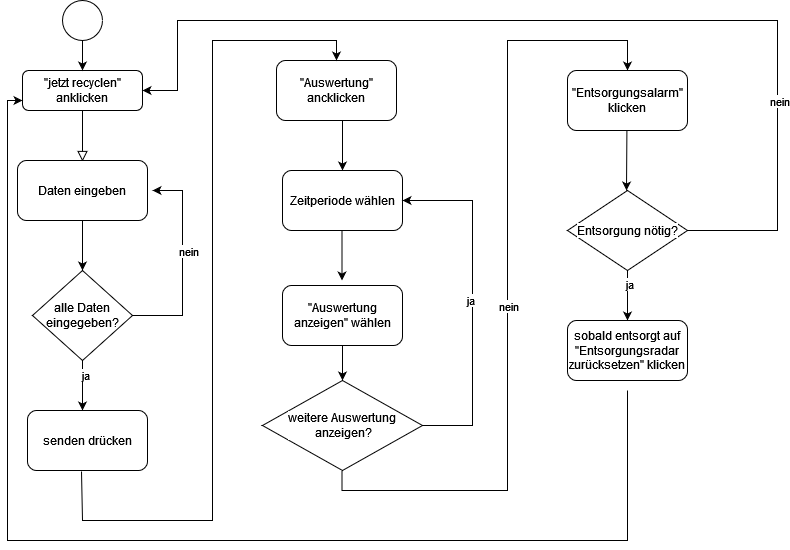

The diagram above was exported from draw.io. Its source (the exported page's mxGraphModel, read from the mxfile embedded in the PNG):
<mxGraphModel dx="1582" dy="1098" grid="1" gridSize="10" guides="1" tooltips="1" connect="1" arrows="1" fold="1" page="1" pageScale="1" pageWidth="827" pageHeight="1169" math="0" shadow="0">
  <root>
    <mxCell id="WIyWlLk6GJQsqaUBKTNV-0" />
    <mxCell id="WIyWlLk6GJQsqaUBKTNV-1" parent="WIyWlLk6GJQsqaUBKTNV-0" />
    <mxCell id="WIyWlLk6GJQsqaUBKTNV-2" value="" style="rounded=0;html=1;jettySize=auto;orthogonalLoop=1;fontSize=11;endArrow=block;endFill=0;endSize=8;strokeWidth=1;shadow=0;labelBackgroundColor=none;edgeStyle=orthogonalEdgeStyle;exitX=0.5;exitY=1;exitDx=0;exitDy=0;" parent="WIyWlLk6GJQsqaUBKTNV-1" source="WIyWlLk6GJQsqaUBKTNV-3" edge="1">
      <mxGeometry relative="1" as="geometry">
        <mxPoint x="95" y="121" as="sourcePoint" />
        <mxPoint x="95" y="161" as="targetPoint" />
      </mxGeometry>
    </mxCell>
    <mxCell id="WIyWlLk6GJQsqaUBKTNV-3" value="&quot;jetzt recyclen&quot; anklicken" style="rounded=1;whiteSpace=wrap;html=1;fontSize=12;glass=0;strokeWidth=1;shadow=0;" parent="WIyWlLk6GJQsqaUBKTNV-1" vertex="1">
      <mxGeometry x="35" y="70" width="120" height="40" as="geometry" />
    </mxCell>
    <mxCell id="o1pYWi4_kmrJYcrqVq5E-1" value="Daten eingeben" style="rounded=1;whiteSpace=wrap;html=1;direction=south;" vertex="1" parent="WIyWlLk6GJQsqaUBKTNV-1">
      <mxGeometry x="30" y="160" width="130" height="60" as="geometry" />
    </mxCell>
    <mxCell id="o1pYWi4_kmrJYcrqVq5E-2" value="alle Daten eingegeben?" style="rhombus;whiteSpace=wrap;html=1;" vertex="1" parent="WIyWlLk6GJQsqaUBKTNV-1">
      <mxGeometry x="45" y="270" width="100" height="90" as="geometry" />
    </mxCell>
    <mxCell id="o1pYWi4_kmrJYcrqVq5E-10" value="" style="endArrow=classic;html=1;rounded=0;exitX=1;exitY=0.5;exitDx=0;exitDy=0;" edge="1" parent="WIyWlLk6GJQsqaUBKTNV-1" source="o1pYWi4_kmrJYcrqVq5E-2">
      <mxGeometry width="50" height="50" relative="1" as="geometry">
        <mxPoint x="155" y="450" as="sourcePoint" />
        <mxPoint x="165" y="190" as="targetPoint" />
        <Array as="points">
          <mxPoint x="195" y="315" />
          <mxPoint x="195" y="260" />
          <mxPoint x="195" y="190" />
        </Array>
      </mxGeometry>
    </mxCell>
    <mxCell id="o1pYWi4_kmrJYcrqVq5E-35" value="nein" style="edgeLabel;html=1;align=center;verticalAlign=middle;resizable=0;points=[];" vertex="1" connectable="0" parent="o1pYWi4_kmrJYcrqVq5E-10">
      <mxGeometry x="0.1122" y="-5" relative="1" as="geometry">
        <mxPoint as="offset" />
      </mxGeometry>
    </mxCell>
    <mxCell id="o1pYWi4_kmrJYcrqVq5E-13" value="" style="endArrow=classic;html=1;rounded=0;exitX=1;exitY=0.5;exitDx=0;exitDy=0;entryX=0.5;entryY=0;entryDx=0;entryDy=0;" edge="1" parent="WIyWlLk6GJQsqaUBKTNV-1" source="o1pYWi4_kmrJYcrqVq5E-1" target="o1pYWi4_kmrJYcrqVq5E-2">
      <mxGeometry width="50" height="50" relative="1" as="geometry">
        <mxPoint x="95" y="270" as="sourcePoint" />
        <mxPoint x="145" y="220" as="targetPoint" />
      </mxGeometry>
    </mxCell>
    <mxCell id="o1pYWi4_kmrJYcrqVq5E-17" value="" style="endArrow=classic;html=1;rounded=0;exitX=0.5;exitY=1;exitDx=0;exitDy=0;" edge="1" parent="WIyWlLk6GJQsqaUBKTNV-1" source="o1pYWi4_kmrJYcrqVq5E-2">
      <mxGeometry width="50" height="50" relative="1" as="geometry">
        <mxPoint x="85" y="460" as="sourcePoint" />
        <mxPoint x="95" y="410" as="targetPoint" />
        <Array as="points" />
      </mxGeometry>
    </mxCell>
    <mxCell id="o1pYWi4_kmrJYcrqVq5E-44" value="ja" style="edgeLabel;html=1;align=center;verticalAlign=middle;resizable=0;points=[];" vertex="1" connectable="0" parent="o1pYWi4_kmrJYcrqVq5E-17">
      <mxGeometry x="-0.4" y="2" relative="1" as="geometry">
        <mxPoint as="offset" />
      </mxGeometry>
    </mxCell>
    <mxCell id="o1pYWi4_kmrJYcrqVq5E-19" value="senden drücken" style="rounded=1;whiteSpace=wrap;html=1;" vertex="1" parent="WIyWlLk6GJQsqaUBKTNV-1">
      <mxGeometry x="40" y="410" width="120" height="60" as="geometry" />
    </mxCell>
    <mxCell id="o1pYWi4_kmrJYcrqVq5E-21" value="&quot;Auswertung&quot; ancklicken" style="rounded=1;whiteSpace=wrap;html=1;" vertex="1" parent="WIyWlLk6GJQsqaUBKTNV-1">
      <mxGeometry x="289" y="60" width="120" height="60" as="geometry" />
    </mxCell>
    <mxCell id="o1pYWi4_kmrJYcrqVq5E-22" value="" style="endArrow=classic;html=1;rounded=0;" edge="1" parent="WIyWlLk6GJQsqaUBKTNV-1">
      <mxGeometry width="50" height="50" relative="1" as="geometry">
        <mxPoint x="355" y="120" as="sourcePoint" />
        <mxPoint x="355" y="170" as="targetPoint" />
        <Array as="points">
          <mxPoint x="355" y="120" />
        </Array>
      </mxGeometry>
    </mxCell>
    <mxCell id="o1pYWi4_kmrJYcrqVq5E-23" value="Zeitperiode wählen" style="rounded=1;whiteSpace=wrap;html=1;" vertex="1" parent="WIyWlLk6GJQsqaUBKTNV-1">
      <mxGeometry x="295" y="170" width="120" height="60" as="geometry" />
    </mxCell>
    <mxCell id="o1pYWi4_kmrJYcrqVq5E-24" value="" style="endArrow=classic;html=1;rounded=0;" edge="1" parent="WIyWlLk6GJQsqaUBKTNV-1">
      <mxGeometry width="50" height="50" relative="1" as="geometry">
        <mxPoint x="354.5" y="230" as="sourcePoint" />
        <mxPoint x="354.5" y="280" as="targetPoint" />
        <Array as="points">
          <mxPoint x="354.5" y="230" />
        </Array>
      </mxGeometry>
    </mxCell>
    <mxCell id="o1pYWi4_kmrJYcrqVq5E-25" value="&quot;Auswertung anzeigen&quot; wählen" style="rounded=1;whiteSpace=wrap;html=1;" vertex="1" parent="WIyWlLk6GJQsqaUBKTNV-1">
      <mxGeometry x="295" y="285" width="120" height="60" as="geometry" />
    </mxCell>
    <mxCell id="o1pYWi4_kmrJYcrqVq5E-26" value="" style="verticalLabelPosition=bottom;verticalAlign=top;html=1;shape=mxgraph.flowchart.on-page_reference;" vertex="1" parent="WIyWlLk6GJQsqaUBKTNV-1">
      <mxGeometry x="75" width="40" height="40" as="geometry" />
    </mxCell>
    <mxCell id="o1pYWi4_kmrJYcrqVq5E-27" value="" style="endArrow=classic;html=1;rounded=0;exitX=0.5;exitY=1;exitDx=0;exitDy=0;exitPerimeter=0;entryX=0.5;entryY=0;entryDx=0;entryDy=0;" edge="1" parent="WIyWlLk6GJQsqaUBKTNV-1" target="WIyWlLk6GJQsqaUBKTNV-3">
      <mxGeometry width="50" height="50" relative="1" as="geometry">
        <mxPoint x="94.99999999999977" y="40" as="sourcePoint" />
        <mxPoint x="145" y="20" as="targetPoint" />
      </mxGeometry>
    </mxCell>
    <mxCell id="o1pYWi4_kmrJYcrqVq5E-29" value="" style="endArrow=classic;html=1;rounded=0;exitX=0.45;exitY=1.017;exitDx=0;exitDy=0;exitPerimeter=0;entryX=0.5;entryY=0;entryDx=0;entryDy=0;" edge="1" parent="WIyWlLk6GJQsqaUBKTNV-1" source="o1pYWi4_kmrJYcrqVq5E-19" target="o1pYWi4_kmrJYcrqVq5E-21">
      <mxGeometry width="50" height="50" relative="1" as="geometry">
        <mxPoint x="85" y="480" as="sourcePoint" />
        <mxPoint x="355" y="40" as="targetPoint" />
        <Array as="points">
          <mxPoint x="95" y="520" />
          <mxPoint x="225" y="520" />
          <mxPoint x="225" y="270" />
          <mxPoint x="225" y="40" />
          <mxPoint x="285" y="40" />
          <mxPoint x="349" y="40" />
        </Array>
      </mxGeometry>
    </mxCell>
    <mxCell id="o1pYWi4_kmrJYcrqVq5E-36" value="" style="endArrow=classic;html=1;rounded=0;exitX=1;exitY=0.5;exitDx=0;exitDy=0;entryX=1;entryY=0.5;entryDx=0;entryDy=0;" edge="1" parent="WIyWlLk6GJQsqaUBKTNV-1" source="o1pYWi4_kmrJYcrqVq5E-38" target="o1pYWi4_kmrJYcrqVq5E-23">
      <mxGeometry width="50" height="50" relative="1" as="geometry">
        <mxPoint x="495" y="320" as="sourcePoint" />
        <mxPoint x="505" y="190" as="targetPoint" />
        <Array as="points">
          <mxPoint x="485" y="425" />
          <mxPoint x="485" y="315" />
          <mxPoint x="485" y="200" />
        </Array>
      </mxGeometry>
    </mxCell>
    <mxCell id="o1pYWi4_kmrJYcrqVq5E-40" value="ja" style="edgeLabel;html=1;align=center;verticalAlign=middle;resizable=0;points=[];" vertex="1" connectable="0" parent="o1pYWi4_kmrJYcrqVq5E-36">
      <mxGeometry x="0.0261" y="3" relative="1" as="geometry">
        <mxPoint as="offset" />
      </mxGeometry>
    </mxCell>
    <mxCell id="o1pYWi4_kmrJYcrqVq5E-38" value="&lt;div&gt;weitere Auswertung&lt;/div&gt;&lt;div&gt;&amp;nbsp;anzeigen?&lt;/div&gt;" style="rhombus;whiteSpace=wrap;html=1;labelBackgroundColor=#FFFFFF;fillColor=default;" vertex="1" parent="WIyWlLk6GJQsqaUBKTNV-1">
      <mxGeometry x="275" y="380" width="160" height="90" as="geometry" />
    </mxCell>
    <mxCell id="o1pYWi4_kmrJYcrqVq5E-39" value="" style="endArrow=classic;html=1;rounded=0;exitX=0.5;exitY=1;exitDx=0;exitDy=0;entryX=0.5;entryY=0;entryDx=0;entryDy=0;" edge="1" parent="WIyWlLk6GJQsqaUBKTNV-1" source="o1pYWi4_kmrJYcrqVq5E-25" target="o1pYWi4_kmrJYcrqVq5E-38">
      <mxGeometry width="50" height="50" relative="1" as="geometry">
        <mxPoint x="355" y="380" as="sourcePoint" />
        <mxPoint x="405" y="330" as="targetPoint" />
      </mxGeometry>
    </mxCell>
    <mxCell id="o1pYWi4_kmrJYcrqVq5E-41" value="" style="endArrow=classic;html=1;rounded=0;exitX=0.5;exitY=1;exitDx=0;exitDy=0;" edge="1" parent="WIyWlLk6GJQsqaUBKTNV-1">
      <mxGeometry width="50" height="50" relative="1" as="geometry">
        <mxPoint x="354.5" y="470" as="sourcePoint" />
        <mxPoint x="640" y="70" as="targetPoint" />
        <Array as="points">
          <mxPoint x="354.5" y="490" />
          <mxPoint x="520" y="490" />
          <mxPoint x="520" y="40" />
          <mxPoint x="640" y="40" />
        </Array>
      </mxGeometry>
    </mxCell>
    <mxCell id="o1pYWi4_kmrJYcrqVq5E-43" value="nein" style="edgeLabel;html=1;align=center;verticalAlign=middle;resizable=0;points=[];" vertex="1" connectable="0" parent="o1pYWi4_kmrJYcrqVq5E-41">
      <mxGeometry x="-0.0571" relative="1" as="geometry">
        <mxPoint as="offset" />
      </mxGeometry>
    </mxCell>
    <mxCell id="o1pYWi4_kmrJYcrqVq5E-46" value="&quot;Entsorgungsalarm&quot; klicken" style="rounded=1;whiteSpace=wrap;html=1;labelBackgroundColor=#FFFFFF;fillColor=default;" vertex="1" parent="WIyWlLk6GJQsqaUBKTNV-1">
      <mxGeometry x="580" y="70" width="120" height="60" as="geometry" />
    </mxCell>
    <mxCell id="o1pYWi4_kmrJYcrqVq5E-48" value="Entsorgung nötig?" style="rhombus;whiteSpace=wrap;html=1;labelBackgroundColor=#FFFFFF;fillColor=default;" vertex="1" parent="WIyWlLk6GJQsqaUBKTNV-1">
      <mxGeometry x="580" y="190" width="120" height="80" as="geometry" />
    </mxCell>
    <mxCell id="o1pYWi4_kmrJYcrqVq5E-50" value="" style="endArrow=classic;html=1;rounded=0;" edge="1" parent="WIyWlLk6GJQsqaUBKTNV-1">
      <mxGeometry width="50" height="50" relative="1" as="geometry">
        <mxPoint x="639.4099999999999" y="130" as="sourcePoint" />
        <mxPoint x="639" y="190" as="targetPoint" />
        <Array as="points">
          <mxPoint x="639.4100000000001" y="130" />
        </Array>
      </mxGeometry>
    </mxCell>
    <mxCell id="o1pYWi4_kmrJYcrqVq5E-52" value="" style="endArrow=classic;html=1;rounded=0;exitX=1;exitY=0.5;exitDx=0;exitDy=0;entryX=1;entryY=0.5;entryDx=0;entryDy=0;" edge="1" parent="WIyWlLk6GJQsqaUBKTNV-1" source="o1pYWi4_kmrJYcrqVq5E-48" target="WIyWlLk6GJQsqaUBKTNV-3">
      <mxGeometry width="50" height="50" relative="1" as="geometry">
        <mxPoint x="760" y="250" as="sourcePoint" />
        <mxPoint x="790" y="10" as="targetPoint" />
        <Array as="points">
          <mxPoint x="790" y="230" />
          <mxPoint x="790" y="20" />
          <mxPoint x="430" y="20" />
          <mxPoint x="190" y="20" />
          <mxPoint x="190" y="60" />
          <mxPoint x="190" y="90" />
        </Array>
      </mxGeometry>
    </mxCell>
    <mxCell id="o1pYWi4_kmrJYcrqVq5E-53" value="nein" style="edgeLabel;html=1;align=center;verticalAlign=middle;resizable=0;points=[];" vertex="1" connectable="0" parent="o1pYWi4_kmrJYcrqVq5E-52">
      <mxGeometry x="-0.5637" y="-1" relative="1" as="geometry">
        <mxPoint as="offset" />
      </mxGeometry>
    </mxCell>
    <mxCell id="o1pYWi4_kmrJYcrqVq5E-54" value="" style="endArrow=classic;html=1;rounded=0;" edge="1" parent="WIyWlLk6GJQsqaUBKTNV-1">
      <mxGeometry width="50" height="50" relative="1" as="geometry">
        <mxPoint x="639.9999999999998" y="270" as="sourcePoint" />
        <mxPoint x="639.9999999999998" y="320" as="targetPoint" />
        <Array as="points">
          <mxPoint x="640" y="270" />
        </Array>
      </mxGeometry>
    </mxCell>
    <mxCell id="o1pYWi4_kmrJYcrqVq5E-55" value="ja" style="edgeLabel;html=1;align=center;verticalAlign=middle;resizable=0;points=[];" vertex="1" connectable="0" parent="o1pYWi4_kmrJYcrqVq5E-54">
      <mxGeometry x="-0.5224" y="1" relative="1" as="geometry">
        <mxPoint as="offset" />
      </mxGeometry>
    </mxCell>
    <mxCell id="o1pYWi4_kmrJYcrqVq5E-56" value="sobald entsorgt auf &quot;Entsorgungsradar zurücksetzen&quot; klicken" style="rounded=1;whiteSpace=wrap;html=1;labelBackgroundColor=#FFFFFF;fillColor=default;" vertex="1" parent="WIyWlLk6GJQsqaUBKTNV-1">
      <mxGeometry x="580" y="320" width="120" height="60" as="geometry" />
    </mxCell>
    <mxCell id="o1pYWi4_kmrJYcrqVq5E-57" value="" style="endArrow=classic;html=1;rounded=0;exitX=0.5;exitY=1.167;exitDx=0;exitDy=0;exitPerimeter=0;entryX=0;entryY=0.75;entryDx=0;entryDy=0;" edge="1" parent="WIyWlLk6GJQsqaUBKTNV-1" source="o1pYWi4_kmrJYcrqVq5E-56" target="WIyWlLk6GJQsqaUBKTNV-3">
      <mxGeometry width="50" height="50" relative="1" as="geometry">
        <mxPoint x="620" y="480" as="sourcePoint" />
        <mxPoint x="640" y="590" as="targetPoint" />
        <Array as="points">
          <mxPoint x="640" y="540" />
          <mxPoint x="20" y="540" />
          <mxPoint x="20" y="320" />
          <mxPoint x="20" y="210" />
          <mxPoint x="20" y="150" />
          <mxPoint x="20" y="100" />
        </Array>
      </mxGeometry>
    </mxCell>
  </root>
</mxGraphModel>